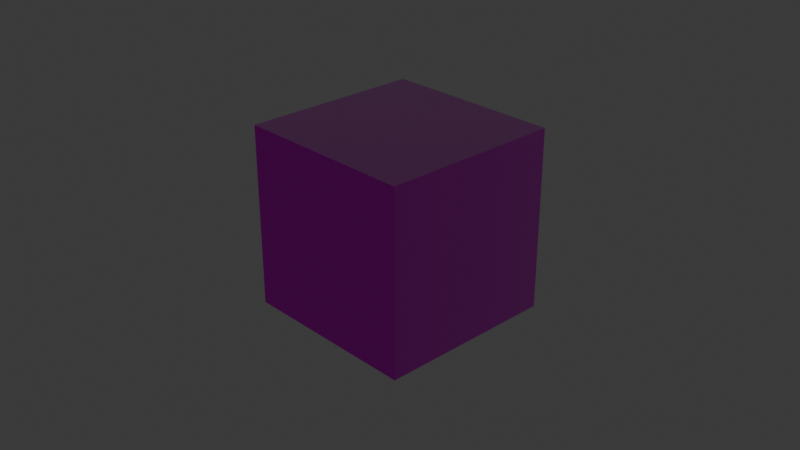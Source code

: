 # Source: gold_cube.blend  (saved by Blender 4.5.91; exported with 4.5.12 LTS)
import bpy
from mathutils import Matrix  # noqa: F401  (used for matrix-valued properties, if any)

bpy.ops.wm.read_factory_settings(use_empty=True)
scene = bpy.context.scene
scene.name = 'Scene'

# ---- collections
col_collection = bpy.data.collections.new('Collection'); scene.collection.children.link(col_collection)

# ---- images (referenced by path relative to the original .blend; pixels are not part of the script)
import os
ASSET_DIR = os.environ.get("B2B_ASSET_DIR", "")  # directory of the original .blend (textures are referenced by path, not embedded)
HERE = os.path.dirname(os.path.abspath(__file__))  # packed textures are extracted next to this script under _unpacked/

def load_image(name, relpath, width, height, colorspace="sRGB"):
    """Load a texture the original file referenced (path relative to the .blend, or extracted next to this script)."""
    p = next((c for c in (os.path.join(HERE, relpath), os.path.join(ASSET_DIR, relpath)) if relpath and os.path.exists(c)), "")
    if p:
        img = bpy.data.images.load(p, check_existing=True)
        img.name = name
    else:  # same state as the original file: an image datablock whose file is absent (Cycles renders it pink)
        img = bpy.data.images.new(name, width, height)
        img.source = "FILE"
        img.filepath = "//" + (relpath or name)
    img.colorspace_settings.name = colorspace
    return img
img_lightgold_albedo_png = load_image('lightgold_albedo.png', 'lightgold_albedo.png', 1024, 1024, 'sRGB')
img_lightgold_roughness_metallic_png = load_image('lightgold_roughness_metallic.png', 'lightgold_roughness_metallic.png', 1024, 1024, 'sRGB')
img_lightgold_normal_ogl_png = load_image('lightgold_normal-ogl.png', 'lightgold_normal-ogl.png', 1024, 1024, 'sRGB')
img_rustediron2_ao = load_image('rustediron2_ao', '_unpacked/rustediron2_ao.9a63895e.png', 512, 512, 'Non-Color')

# ---- materials (node trees are filled in below, after node groups)
mat_material_001 = bpy.data.materials.new('Material.001')

# ---- node groups
ng_gltf_material_output = bpy.data.node_groups.new('glTF Material Output', 'ShaderNodeTree')
_s = ng_gltf_material_output.interface.new_socket(name='Occlusion', in_out='INPUT', socket_type='NodeSocketFloat')
_s = ng_gltf_material_output.interface.new_socket(name='Thickness', in_out='INPUT', socket_type='NodeSocketFloat')
_N = ng_gltf_material_output.nodes; _L = ng_gltf_material_output.links
n0 = _N.new('NodeGroupOutput'); n0.name = 'Group Output'; n0.location = (0, 0)
n1 = _N.new('NodeGroupInput'); n1.name = 'Group Input'; n1.location = (-200, 0)
n0.is_active_output = True

# ---- material node trees
mat_material_001.use_nodes = True; mat_material_001.node_tree.nodes.clear()
_N = mat_material_001.node_tree.nodes; _L = mat_material_001.node_tree.links
n0 = _N.new('ShaderNodeBsdfPrincipled'); n0.name = 'Principled BSDF'; n0.location = (10, 300)
n1 = _N.new('ShaderNodeOutputMaterial'); n1.name = 'Material Output'; n1.location = (300, 300)
n2 = _N.new('ShaderNodeGroup'); n2.name = 'Group'; n2.location = (40, -370)
n2.width = 180
n2.node_tree = ng_gltf_material_output
n2.inputs[1].default_value = 0.0
n3 = _N.new('ShaderNodeTexImage'); n3.name = 'Image Texture'; n3.location = (-463, 831)
n3.label = 'BASE COLOR'
n3.image = img_lightgold_albedo_png
n4 = _N.new('ShaderNodeSeparateColor'); n4.name = 'Separate Color'; n4.location = (-350, 365)
n5 = _N.new('ShaderNodeTexImage'); n5.name = 'Image Texture.001'; n5.location = (-640, 440)
n5.label = 'METALLIC ROUGHNESS'
n5.image = img_lightgold_roughness_metallic_png
n6 = _N.new('ShaderNodeNormalMap'); n6.name = 'Normal Map'; n6.location = (-350, -60)
n6.uv_map = 'UVMap'
n7 = _N.new('ShaderNodeTexImage'); n7.name = 'Image Texture.002'; n7.location = (-640, -20)
n7.label = 'NORMAL MAP'
n7.image = img_lightgold_normal_ogl_png
n8 = _N.new('ShaderNodeSeparateColor'); n8.name = 'Separate Color.001'; n8.location = (-350, -555)
n9 = _N.new('ShaderNodeTexImage'); n9.name = 'Image Texture.003'; n9.location = (-640, -480)
n9.label = 'OCCLUSION'
n9.image = img_rustediron2_ao
_L.new(n0.outputs[0], n1.inputs[0])
_L.new(n3.outputs[0], n0.inputs[0])
_L.new(n4.outputs[2], n0.inputs[1])
_L.new(n4.outputs[1], n0.inputs[2])
_L.new(n5.outputs[0], n4.inputs[0])
_L.new(n6.outputs[0], n0.inputs[5])
_L.new(n7.outputs[0], n6.inputs[1])
_L.new(n8.outputs[0], n2.inputs[0])
_L.new(n9.outputs[0], n8.inputs[0])
n1.is_active_output = True

# ---- world
world_world = bpy.data.worlds.new('World'); scene.world = world_world
world_world.use_nodes = True; world_world.node_tree.nodes.clear()
_N = world_world.node_tree.nodes; _L = world_world.node_tree.links
n0 = _N.new('ShaderNodeOutputWorld'); n0.name = 'World Output'; n0.location = (200, 100)
n1 = _N.new('ShaderNodeBackground'); n1.name = 'Background'; n1.location = (-200, 100)
n1.inputs[0].default_value = (0.05088, 0.05088, 0.05088, 1.0)
_L.new(n1.outputs[0], n0.inputs[0])
n0.is_active_output = True
world_world.color = (0.05088, 0.05088, 0.05088)
world_world.sun_shadow_jitter_overblur = 0.0

# ---- cameras
cam_camera = bpy.data.cameras.new('Camera')
cam_camera.clip_end = 100.0
cam_camera.ortho_scale = 7.314

# ---- lights
light_light = bpy.data.lights.new('Light', 'POINT')
light_light.energy = 1000.0
light_light.shadow_soft_size = 0.1

# ---- meshes
me_cube_001 = bpy.data.meshes.new('Cube.001')
me_cube_001.from_pydata([(-1.0, -1.0, -1.0), (-1.0, -1.0, 1.0), (-1.0, 1.0, -1.0), (-1.0, 1.0, 1.0), (1.0, -1.0, -1.0), (1.0, -1.0, 1.0), (1.0, 1.0, -1.0), (1.0, 1.0, 1.0)], [], [(0, 1, 3, 2), (2, 3, 7, 6), (6, 7, 5, 4), (4, 5, 1, 0), (2, 6, 4, 0), (7, 3, 1, 5)])
_uv = me_cube_001.uv_layers.new(name='UVMap')
_uv.uv.foreach_set('vector', [0.375, 0.0, 0.625, 0.0, 0.625, 0.25, 0.375, 0.25, 0.375, 0.25, 0.625, 0.25, 0.625, 0.5, 0.375, 0.5, 0.375, 0.5, 0.625, 0.5, 0.625, 0.75, 0.375, 0.75, 0.375, 0.75, 0.625, 0.75, 0.625, 1.0, 0.375, 1.0, 0.125, 0.5, 0.375, 0.5, 0.375, 0.75, 0.125, 0.75, 0.625, 0.5, 0.875, 0.5, 0.875, 0.75, 0.625, 0.75])
me_cube_001.materials.append(mat_material_001)
me_cube_001.update()

# ---- objects
ob_light = bpy.data.objects.new('Light', light_light)
ob_camera = bpy.data.objects.new('Camera', cam_camera)
ob_cube = bpy.data.objects.new('Cube', me_cube_001)

# ---- transforms, parenting, visibility, modifiers, constraints
ob_light.location = (4.076, 1.005, 5.904)
ob_light.rotation_euler = (0.6503, 0.05522, 1.866)
ob_light.lock_rotations_4d = False
ob_light.empty_display_type = 'ARROWS'
ob_light.color = (0.0, 0.0, 0.0, 0.0)
ob_light.lineart.crease_threshold = 0.0
ob_camera.location = (7.359, -6.926, 4.958)
ob_camera.rotation_euler = (1.109, 0.0, 0.8149)
ob_camera.lock_rotations_4d = False
ob_camera.empty_display_type = 'ARROWS'
ob_camera.color = (0.0, 0.0, 0.0, 0.0)
ob_camera.display_type = 'WIRE'
ob_camera.lineart.crease_threshold = 0.0
ob_cube.location = (0.0, 0.0, 0.0)

# ---- collection membership
col_collection.objects.link(ob_light)
col_collection.objects.link(ob_camera)
col_collection.objects.link(ob_cube)

# ---- scene / render settings (as saved in the file)
scene.camera = ob_camera
scene.frame_start = 1; scene.frame_end = 250; scene.frame_set(0)
scene.render.engine = 'BLENDER_EEVEE_NEXT'
bpy.context.view_layer.update()
